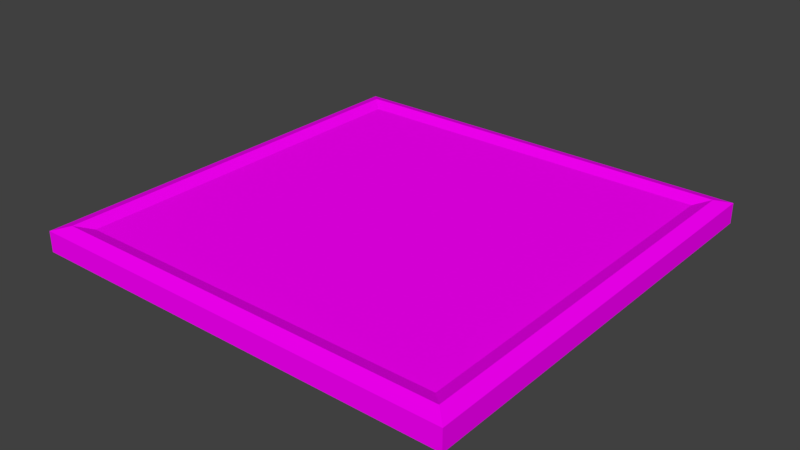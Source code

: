 # Source: FloorTile_Prison.blend  (saved by Blender 2.78.0; exported with 4.5.12 LTS)
import bpy
from mathutils import Matrix  # noqa: F401  (used for matrix-valued properties, if any)

bpy.ops.wm.read_factory_settings(use_empty=True)
scene = bpy.context.scene
scene.name = 'Scene'

# ---- collections
col_collection_1 = bpy.data.collections.new('Collection 1'); scene.collection.children.link(col_collection_1)

# ---- images (referenced by path relative to the original .blend; pixels are not part of the script)
import os
ASSET_DIR = os.environ.get("B2B_ASSET_DIR", "")  # directory of the original .blend (textures are referenced by path, not embedded)
HERE = os.path.dirname(os.path.abspath(__file__))  # packed textures are extracted next to this script under _unpacked/

def load_image(name, relpath, width, height, colorspace="sRGB"):
    """Load a texture the original file referenced (path relative to the .blend, or extracted next to this script)."""
    p = next((c for c in (os.path.join(HERE, relpath), os.path.join(ASSET_DIR, relpath)) if relpath and os.path.exists(c)), "")
    if p:
        img = bpy.data.images.load(p, check_existing=True)
        img.name = name
    else:  # same state as the original file: an image datablock whose file is absent (Cycles renders it pink)
        img = bpy.data.images.new(name, width, height)
        img.source = "FILE"
        img.filepath = "//" + (relpath or name)
    img.colorspace_settings.name = colorspace
    return img
img_dungeonset1textureatlas_png = load_image('DungeonSet1TextureAtlas.png', 'DungeonSet1TextureAtlas.png', 1024, 1024, 'sRGB')

# ---- materials (node trees are filled in below, after node groups)
mat_material = bpy.data.materials.new('Material')
mat_material.alpha_threshold = 0.0
mat_material.roughness = 0.5

# ---- material node trees
mat_material.use_nodes = True; mat_material.node_tree.nodes.clear()
_N = mat_material.node_tree.nodes; _L = mat_material.node_tree.links
n0 = _N.new('ShaderNodeOutputMaterial'); n0.name = 'Material Output'; n0.location = (300, 300)
n1 = _N.new('ShaderNodeBsdfDiffuse'); n1.name = 'Diffuse BSDF'; n1.location = (10, 300)
n2 = _N.new('ShaderNodeTexImage'); n2.name = 'Image Texture'; n2.location = (-180, 300)
n2.width = 140
n2.image = img_dungeonset1textureatlas_png
_L.new(n1.outputs[0], n0.inputs[0])
_L.new(n2.outputs[0], n1.inputs[0])
n0.is_active_output = True

# ---- world
world_world = bpy.data.worlds.new('World'); scene.world = world_world
world_world.color = (0.05088, 0.05088, 0.05088)
world_world.use_sun_shadow = False
world_world.sun_shadow_jitter_overblur = 0.0
world_world.cycles.sampling_method = 'MANUAL'

# ---- meshes
me_plane_001 = bpy.data.meshes.new('Plane.001')
me_plane_001.from_pydata([(-0.5, -0.5, 0.0), (0.5, -0.5, 0.0), (-0.5, 0.5, 0.0), (0.5, 0.5, 0.0), (0.0, -0.4676, 0.0574), (0.0, -0.5, 0.04786), (0.0, 0.5, 0.0), (0.0, -0.5, 0.0), (-0.5, -0.5, 0.04786), (-0.4676, -0.4676, 0.0574), (0.5, -0.5, 0.04786), (0.4676, -0.4676, 0.0574), (-0.4676, 0.4676, 0.0574), (-0.5, 0.5, 0.04786), (0.5, 0.5, 0.04786), (0.4676, 0.4676, 0.0574), (0.0, 0.5, 0.04786), (0.0, 0.4676, 0.0574), (-0.5, 0.0, 0.0), (0.5, 0.0, 0.0), (-0.5, 0.0, 0.04786), (-0.4676, 0.0, 0.0574), (0.5, 0.0, 0.04786), (0.4676, 0.0, 0.0574), (0.0, 0.0, 0.0), (0.4355, -0.4355, 0.04697), (0.0, -0.4355, 0.04697), (-0.4355, 0.4355, 0.04697), (0.0, 0.4355, 0.04697), (-0.4355, 0.0, 0.04697), (-0.4355, -0.4355, 0.04697), (0.4355, 0.0, 0.04697), (0.4355, 0.4355, 0.04697), (0.0, 0.0, 0.04697)], [], [(24, 6, 3, 19), (7, 1, 10, 5), (14, 16, 17, 15), (19, 3, 14, 22), (6, 2, 13, 16), (15, 17, 28, 32), (20, 8, 9, 21), (5, 10, 11, 4), (22, 14, 15, 23), (16, 13, 12, 17), (18, 0, 8, 20), (8, 5, 4, 9), (9, 4, 26, 30), (3, 6, 16, 14), (0, 7, 5, 8), (18, 2, 6, 24), (0, 18, 24, 7), (17, 12, 27, 28), (2, 18, 20, 13), (10, 22, 23, 11), (13, 20, 21, 12), (21, 9, 30, 29), (1, 19, 22, 10), (7, 24, 19, 1), (33, 31, 32, 28), (29, 33, 28, 27), (30, 26, 33, 29), (26, 25, 31, 33), (11, 23, 31, 25), (4, 11, 25, 26), (23, 15, 32, 31), (12, 21, 29, 27)])
_uv = me_plane_001.uv_layers.new(name='UVMap')
_uv.uv.foreach_set('vector', [0.3865, 0.5098, 0.3865, 0.5098, 0.3865, 0.5098, 0.3865, 0.5098, 0.3865, 0.5098, 0.3865, 0.5098, 0.3865, 0.5098, 0.3865, 0.5098, 0.3865, 0.5098, 0.3865, 0.5098, 0.3865, 0.5098, 0.3865, 0.5098, 0.3865, 0.5098, 0.3865, 0.5098, 0.3865, 0.5098, 0.3865, 0.5098, 0.3865, 0.5098, 0.3865, 0.5098, 0.3865, 0.5098, 0.3865, 0.5098, 0.3865, 0.5098, 0.3865, 0.5098, 0.3865, 0.5098, 0.3865, 0.5098, 0.3865, 0.5098, 0.3865, 0.5098, 0.3865, 0.5098, 0.3865, 0.5098, 0.3865, 0.5098, 0.3865, 0.5098, 0.3865, 0.5098, 0.3865, 0.5098, 0.3865, 0.5098, 0.3865, 0.5098, 0.3865, 0.5098, 0.3865, 0.5098, 0.3865, 0.5098, 0.3865, 0.5098, 0.3865, 0.5098, 0.3865, 0.5098, 0.3865, 0.5098, 0.3865, 0.5098, 0.3865, 0.5098, 0.3865, 0.5098, 0.3865, 0.5098, 0.3865, 0.5098, 0.3865, 0.5098, 0.3865, 0.5098, 0.3865, 0.5098, 0.3865, 0.5098, 0.3865, 0.5098, 0.3865, 0.5098, 0.3865, 0.5098, 0.3865, 0.5098, 0.3865, 0.5098, 0.3865, 0.5098, 0.3865, 0.5098, 0.3865, 0.5098, 0.3865, 0.5098, 0.3865, 0.5098, 0.3865, 0.5098, 0.3865, 0.5098, 0.3865, 0.5098, 0.3865, 0.5098, 0.3865, 0.5098, 0.3865, 0.5098, 0.3865, 0.5098, 0.3865, 0.5098, 0.3865, 0.5098, 0.3865, 0.5098, 0.3865, 0.5098, 0.3865, 0.5098, 0.3865, 0.5098, 0.3865, 0.5098, 0.3865, 0.5098, 0.3865, 0.5098, 0.3865, 0.5098, 0.3865, 0.5098, 0.3865, 0.5098, 0.3865, 0.5098, 0.3865, 0.5098, 0.3865, 0.5098, 0.3865, 0.5098, 0.3865, 0.5098, 0.3865, 0.5098, 0.3865, 0.5098, 0.3865, 0.5098, 0.3865, 0.5098, 0.3865, 0.5098, 0.3865, 0.5098, 0.3865, 0.5098, 0.3865, 0.5098, 0.3865, 0.5098, 0.3865, 0.5098, 0.3865, 0.5098, 0.3865, 0.5098, 0.3865, 0.5098, 0.3865, 0.5098, 0.3865, 0.5098, 0.3865, 0.5098, 0.3865, 0.5098, 0.3865, 0.5098, 0.3865, 0.5098, 0.3865, 0.5098, 0.3865, 0.5098, 0.3865, 0.5098, 0.3865, 0.5098, 0.3865, 0.5098, 0.3865, 0.5098, 0.3865, 0.5098, 0.3865, 0.5098, 0.3865, 0.5098, 0.3865, 0.5098, 0.3865, 0.5098, 0.3865, 0.5098, 0.3865, 0.5098, 0.3865, 0.5098, 0.3865, 0.5098, 0.3865, 0.5098, 0.3865, 0.5098, 0.3865, 0.5098, 0.3865, 0.5098, 0.3865, 0.5098, 0.3865, 0.5098, 0.3865, 0.5098, 0.3865, 0.5098, 0.3865, 0.5098, 0.3865, 0.5098])
me_plane_001.materials.append(mat_material)
me_plane_001.use_remesh_preserve_volume = False
me_plane_001.use_remesh_preserve_attributes = False
me_plane_001.use_mirror_vertex_groups = False
me_plane_001.update()

# ---- objects
ob_plane_001 = bpy.data.objects.new('Plane.001', me_plane_001)

# ---- transforms, parenting, visibility, modifiers, constraints
ob_plane_001.location = (0.0, 0.0, 0.0)
ob_plane_001.lineart.crease_threshold = 0.0

# ---- collection membership
col_collection_1.objects.link(ob_plane_001)

# ---- scene / render settings (as saved in the file)
scene.frame_start = 1; scene.frame_end = 250; scene.frame_set(0)
scene.render.engine = 'CYCLES'
scene.render.resolution_percentage = 50
scene.render.dither_intensity = 0.0
scene.cycles.use_denoising = False
scene.cycles.samples = 128
scene.cycles.sampling_pattern = 'TABULATED_SOBOL'
scene.cycles.light_sampling_threshold = 0.0
scene.cycles.use_adaptive_sampling = False
scene.cycles.use_light_tree = False
scene.cycles.blur_glossy = 0.0
scene.cycles.sample_clamp_indirect = 0.0
scene.view_settings.view_transform = 'Standard'
bpy.context.view_layer.update()

# ---- added for rendering (the .blend has no active camera and no usable light): camera, sun
cam_auto = bpy.data.cameras.new('AutoCamera')
cam_auto.lens = 50.0
cam_auto.sensor_width = 36.0
cam_auto.clip_end = 1000.0
ob_auto_camera = bpy.data.objects.new('AutoCamera', cam_auto)
scene.collection.objects.link(ob_auto_camera)
ob_auto_camera.location = (1.30954, -1.57145, 1.07633)
ob_auto_camera.rotation_euler = (1.09748, -7.21219e-08, 0.694738)
scene.camera = ob_auto_camera
light_auto_sun = bpy.data.lights.new('AutoSun', 'SUN')
light_auto_sun.energy = 3.0
light_auto_sun.angle = 0.0523599
ob_auto_sun = bpy.data.objects.new('AutoSun', light_auto_sun)
scene.collection.objects.link(ob_auto_sun)
ob_auto_sun.rotation_euler = (0.872665, 0.174533, 0.523599)
bpy.context.view_layer.update()
